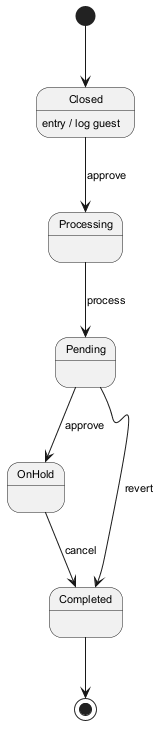

The diagram above was rendered by PlantUML. Its source (embedded in the PNG):
@startuml
skinparam backgroundColor #FFFFFF
skinparam classBackgroundColor #E8F4FA
skinparam classBorderColor #2C7DA0
skinparam defaultFontSize 11
[*] --> Closed
Closed --> Processing : approve
Closed : entry / log guest
Processing --> Pending : process
Pending --> OnHold : approve
OnHold --> Completed : cancel
Pending --> Completed : revert
Completed --> [*]
@enduml